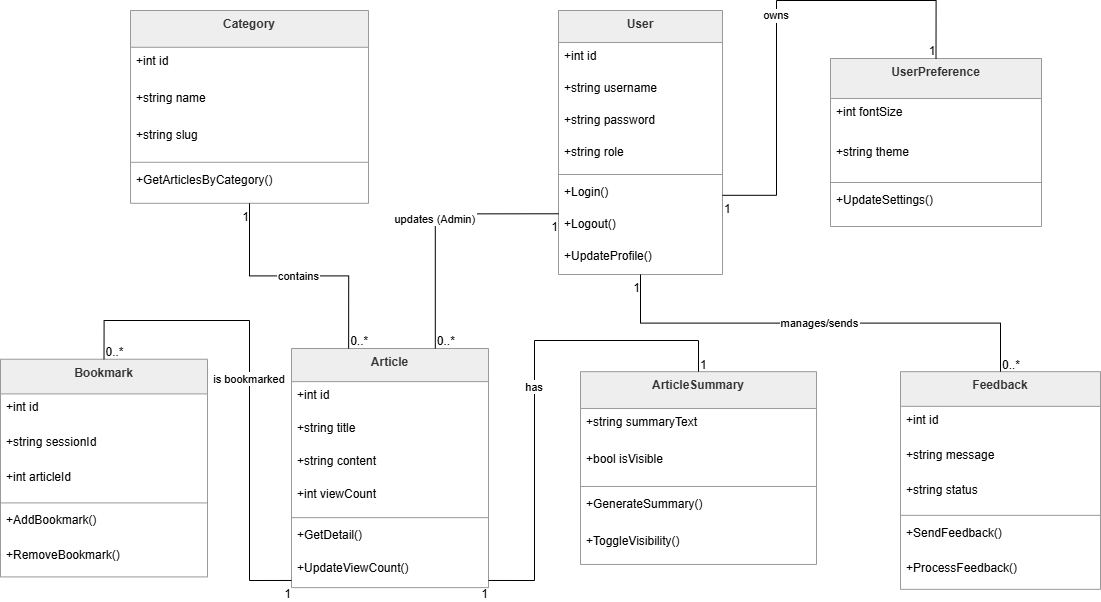

The diagram above was exported from draw.io. Its source (the exported page's mxGraphModel, read from the mxfile embedded in the PNG):
<mxGraphModel dx="2382" dy="1000" grid="1" gridSize="10" guides="1" tooltips="1" connect="1" arrows="1" fold="1" page="1" pageScale="1" pageWidth="850" pageHeight="1100" math="0" shadow="0">
  <root>
    <mxCell id="0" />
    <mxCell id="1" parent="0" />
    <mxCell id="54fyuAlT5Jt9nyJnSuqY-1" parent="1" style="swimlane;fontStyle=1;align=center;verticalAlign=top;childLayout=stackLayout;horizontal=1;startSize=32;horizontalStack=0;resizeParent=1;resizeParentMax=0;resizeLast=0;collapsible=0;marginBottom=0;fillColor=light-dark(#eeeeee,#1f2020);strokeColor=light-dark(#999999,#cccccc);fontColor=light-dark(#333333,#cccccc);" value="User" vertex="1">
      <mxGeometry height="264" width="164" x="428" y="20" as="geometry" />
    </mxCell>
    <mxCell id="54fyuAlT5Jt9nyJnSuqY-2" parent="54fyuAlT5Jt9nyJnSuqY-1" style="text;strokeColor=none;fillColor=none;align=left;verticalAlign=top;spacingLeft=4;spacingRight=4;overflow=hidden;rotatable=0;points=[[0,0.5],[1,0.5]];portConstraint=eastwest;" value="+int id" vertex="1">
      <mxGeometry height="32" width="164" y="32" as="geometry" />
    </mxCell>
    <mxCell id="54fyuAlT5Jt9nyJnSuqY-3" parent="54fyuAlT5Jt9nyJnSuqY-1" style="text;strokeColor=none;fillColor=none;align=left;verticalAlign=top;spacingLeft=4;spacingRight=4;overflow=hidden;rotatable=0;points=[[0,0.5],[1,0.5]];portConstraint=eastwest;" value="+string username" vertex="1">
      <mxGeometry height="32" width="164" y="64" as="geometry" />
    </mxCell>
    <mxCell id="54fyuAlT5Jt9nyJnSuqY-4" parent="54fyuAlT5Jt9nyJnSuqY-1" style="text;strokeColor=none;fillColor=none;align=left;verticalAlign=top;spacingLeft=4;spacingRight=4;overflow=hidden;rotatable=0;points=[[0,0.5],[1,0.5]];portConstraint=eastwest;" value="+string password" vertex="1">
      <mxGeometry height="32" width="164" y="96" as="geometry" />
    </mxCell>
    <mxCell id="54fyuAlT5Jt9nyJnSuqY-5" parent="54fyuAlT5Jt9nyJnSuqY-1" style="text;strokeColor=none;fillColor=none;align=left;verticalAlign=top;spacingLeft=4;spacingRight=4;overflow=hidden;rotatable=0;points=[[0,0.5],[1,0.5]];portConstraint=eastwest;" value="+string role" vertex="1">
      <mxGeometry height="32" width="164" y="128" as="geometry" />
    </mxCell>
    <mxCell id="54fyuAlT5Jt9nyJnSuqY-6" parent="54fyuAlT5Jt9nyJnSuqY-1" style="line;strokeWidth=1;fillColor=none;align=left;verticalAlign=middle;spacingTop=-1;spacingLeft=3;spacingRight=3;rotatable=0;labelPosition=right;points=[];portConstraint=eastwest;strokeColor=inherit;" vertex="1">
      <mxGeometry height="8" width="164" y="160" as="geometry" />
    </mxCell>
    <mxCell id="54fyuAlT5Jt9nyJnSuqY-7" parent="54fyuAlT5Jt9nyJnSuqY-1" style="text;strokeColor=none;fillColor=none;align=left;verticalAlign=top;spacingLeft=4;spacingRight=4;overflow=hidden;rotatable=0;points=[[0,0.5],[1,0.5]];portConstraint=eastwest;" value="+Login()" vertex="1">
      <mxGeometry height="32" width="164" y="168" as="geometry" />
    </mxCell>
    <mxCell id="54fyuAlT5Jt9nyJnSuqY-8" parent="54fyuAlT5Jt9nyJnSuqY-1" style="text;strokeColor=none;fillColor=none;align=left;verticalAlign=top;spacingLeft=4;spacingRight=4;overflow=hidden;rotatable=0;points=[[0,0.5],[1,0.5]];portConstraint=eastwest;" value="+Logout()" vertex="1">
      <mxGeometry height="32" width="164" y="200" as="geometry" />
    </mxCell>
    <mxCell id="54fyuAlT5Jt9nyJnSuqY-9" parent="54fyuAlT5Jt9nyJnSuqY-1" style="text;strokeColor=none;fillColor=none;align=left;verticalAlign=top;spacingLeft=4;spacingRight=4;overflow=hidden;rotatable=0;points=[[0,0.5],[1,0.5]];portConstraint=eastwest;" value="+UpdateProfile()" vertex="1">
      <mxGeometry height="32" width="164" y="232" as="geometry" />
    </mxCell>
    <mxCell id="54fyuAlT5Jt9nyJnSuqY-10" parent="1" style="swimlane;fontStyle=1;align=center;verticalAlign=top;childLayout=stackLayout;horizontal=1;startSize=33.142857142857146;horizontalStack=0;resizeParent=1;resizeParentMax=0;resizeLast=0;collapsible=0;marginBottom=0;fillColor=light-dark(#eeeeee,#1f2020);strokeColor=light-dark(#999999,#cccccc);fontColor=light-dark(#333333,#cccccc);" value="Article" vertex="1">
      <mxGeometry height="239.14285714285714" width="197" x="161" y="358" as="geometry" />
    </mxCell>
    <mxCell id="54fyuAlT5Jt9nyJnSuqY-11" parent="54fyuAlT5Jt9nyJnSuqY-10" style="text;strokeColor=none;fillColor=none;align=left;verticalAlign=top;spacingLeft=4;spacingRight=4;overflow=hidden;rotatable=0;points=[[0,0.5],[1,0.5]];portConstraint=eastwest;" value="+int id" vertex="1">
      <mxGeometry height="33" width="197" y="33.142857142857146" as="geometry" />
    </mxCell>
    <mxCell id="54fyuAlT5Jt9nyJnSuqY-12" parent="54fyuAlT5Jt9nyJnSuqY-10" style="text;strokeColor=none;fillColor=none;align=left;verticalAlign=top;spacingLeft=4;spacingRight=4;overflow=hidden;rotatable=0;points=[[0,0.5],[1,0.5]];portConstraint=eastwest;" value="+string title" vertex="1">
      <mxGeometry height="33" width="197" y="66.14285714285714" as="geometry" />
    </mxCell>
    <mxCell id="54fyuAlT5Jt9nyJnSuqY-13" parent="54fyuAlT5Jt9nyJnSuqY-10" style="text;strokeColor=none;fillColor=none;align=left;verticalAlign=top;spacingLeft=4;spacingRight=4;overflow=hidden;rotatable=0;points=[[0,0.5],[1,0.5]];portConstraint=eastwest;" value="+string content" vertex="1">
      <mxGeometry height="33" width="197" y="99.14285714285714" as="geometry" />
    </mxCell>
    <mxCell id="54fyuAlT5Jt9nyJnSuqY-14" parent="54fyuAlT5Jt9nyJnSuqY-10" style="text;strokeColor=none;fillColor=none;align=left;verticalAlign=top;spacingLeft=4;spacingRight=4;overflow=hidden;rotatable=0;points=[[0,0.5],[1,0.5]];portConstraint=eastwest;" value="+int viewCount" vertex="1">
      <mxGeometry height="33" width="197" y="132.14285714285714" as="geometry" />
    </mxCell>
    <mxCell id="54fyuAlT5Jt9nyJnSuqY-15" parent="54fyuAlT5Jt9nyJnSuqY-10" style="line;strokeWidth=1;fillColor=none;align=left;verticalAlign=middle;spacingTop=-1;spacingLeft=3;spacingRight=3;rotatable=0;labelPosition=right;points=[];portConstraint=eastwest;strokeColor=inherit;" vertex="1">
      <mxGeometry height="8" width="197" y="165.14285714285714" as="geometry" />
    </mxCell>
    <mxCell id="54fyuAlT5Jt9nyJnSuqY-16" parent="54fyuAlT5Jt9nyJnSuqY-10" style="text;strokeColor=none;fillColor=none;align=left;verticalAlign=top;spacingLeft=4;spacingRight=4;overflow=hidden;rotatable=0;points=[[0,0.5],[1,0.5]];portConstraint=eastwest;" value="+GetDetail()" vertex="1">
      <mxGeometry height="33" width="197" y="173.14285714285714" as="geometry" />
    </mxCell>
    <mxCell id="54fyuAlT5Jt9nyJnSuqY-17" parent="54fyuAlT5Jt9nyJnSuqY-10" style="text;strokeColor=none;fillColor=none;align=left;verticalAlign=top;spacingLeft=4;spacingRight=4;overflow=hidden;rotatable=0;points=[[0,0.5],[1,0.5]];portConstraint=eastwest;" value="+UpdateViewCount()" vertex="1">
      <mxGeometry height="33" width="197" y="206.14285714285714" as="geometry" />
    </mxCell>
    <mxCell id="54fyuAlT5Jt9nyJnSuqY-18" parent="1" style="swimlane;fontStyle=1;align=center;verticalAlign=top;childLayout=stackLayout;horizontal=1;startSize=36.8;horizontalStack=0;resizeParent=1;resizeParentMax=0;resizeLast=0;collapsible=0;marginBottom=0;fillColor=light-dark(#eeeeee,#1f2020);strokeColor=light-dark(#999999,#cccccc);fontColor=light-dark(#333333,#cccccc);" value="Category" vertex="1">
      <mxGeometry height="192.8" width="238" y="20" as="geometry" />
    </mxCell>
    <mxCell id="54fyuAlT5Jt9nyJnSuqY-19" parent="54fyuAlT5Jt9nyJnSuqY-18" style="text;strokeColor=none;fillColor=none;align=left;verticalAlign=top;spacingLeft=4;spacingRight=4;overflow=hidden;rotatable=0;points=[[0,0.5],[1,0.5]];portConstraint=eastwest;" value="+int id" vertex="1">
      <mxGeometry height="37" width="238" y="36.8" as="geometry" />
    </mxCell>
    <mxCell id="54fyuAlT5Jt9nyJnSuqY-20" parent="54fyuAlT5Jt9nyJnSuqY-18" style="text;strokeColor=none;fillColor=none;align=left;verticalAlign=top;spacingLeft=4;spacingRight=4;overflow=hidden;rotatable=0;points=[[0,0.5],[1,0.5]];portConstraint=eastwest;" value="+string name" vertex="1">
      <mxGeometry height="37" width="238" y="73.8" as="geometry" />
    </mxCell>
    <mxCell id="54fyuAlT5Jt9nyJnSuqY-21" parent="54fyuAlT5Jt9nyJnSuqY-18" style="text;strokeColor=none;fillColor=none;align=left;verticalAlign=top;spacingLeft=4;spacingRight=4;overflow=hidden;rotatable=0;points=[[0,0.5],[1,0.5]];portConstraint=eastwest;" value="+string slug" vertex="1">
      <mxGeometry height="37" width="238" y="110.8" as="geometry" />
    </mxCell>
    <mxCell id="54fyuAlT5Jt9nyJnSuqY-22" parent="54fyuAlT5Jt9nyJnSuqY-18" style="line;strokeWidth=1;fillColor=none;align=left;verticalAlign=middle;spacingTop=-1;spacingLeft=3;spacingRight=3;rotatable=0;labelPosition=right;points=[];portConstraint=eastwest;strokeColor=inherit;" vertex="1">
      <mxGeometry height="8" width="238" y="147.8" as="geometry" />
    </mxCell>
    <mxCell id="54fyuAlT5Jt9nyJnSuqY-23" parent="54fyuAlT5Jt9nyJnSuqY-18" style="text;strokeColor=none;fillColor=none;align=left;verticalAlign=top;spacingLeft=4;spacingRight=4;overflow=hidden;rotatable=0;points=[[0,0.5],[1,0.5]];portConstraint=eastwest;" value="+GetArticlesByCategory()" vertex="1">
      <mxGeometry height="37" width="238" y="155.8" as="geometry" />
    </mxCell>
    <mxCell id="54fyuAlT5Jt9nyJnSuqY-24" parent="1" style="swimlane;fontStyle=1;align=center;verticalAlign=top;childLayout=stackLayout;horizontal=1;startSize=34.666666666666664;horizontalStack=0;resizeParent=1;resizeParentMax=0;resizeLast=0;collapsible=0;marginBottom=0;fillColor=light-dark(#eeeeee,#1f2020);strokeColor=light-dark(#999999,#cccccc);fontColor=light-dark(#333333,#cccccc);" value="Bookmark" vertex="1">
      <mxGeometry height="217.66666666666666" width="207" x="-130" y="368.74" as="geometry" />
    </mxCell>
    <mxCell id="54fyuAlT5Jt9nyJnSuqY-25" parent="54fyuAlT5Jt9nyJnSuqY-24" style="text;strokeColor=none;fillColor=none;align=left;verticalAlign=top;spacingLeft=4;spacingRight=4;overflow=hidden;rotatable=0;points=[[0,0.5],[1,0.5]];portConstraint=eastwest;" value="+int id" vertex="1">
      <mxGeometry height="35" width="207" y="34.666666666666664" as="geometry" />
    </mxCell>
    <mxCell id="54fyuAlT5Jt9nyJnSuqY-26" parent="54fyuAlT5Jt9nyJnSuqY-24" style="text;strokeColor=none;fillColor=none;align=left;verticalAlign=top;spacingLeft=4;spacingRight=4;overflow=hidden;rotatable=0;points=[[0,0.5],[1,0.5]];portConstraint=eastwest;" value="+string sessionId" vertex="1">
      <mxGeometry height="35" width="207" y="69.66666666666666" as="geometry" />
    </mxCell>
    <mxCell id="54fyuAlT5Jt9nyJnSuqY-27" parent="54fyuAlT5Jt9nyJnSuqY-24" style="text;strokeColor=none;fillColor=none;align=left;verticalAlign=top;spacingLeft=4;spacingRight=4;overflow=hidden;rotatable=0;points=[[0,0.5],[1,0.5]];portConstraint=eastwest;" value="+int articleId" vertex="1">
      <mxGeometry height="35" width="207" y="104.66666666666666" as="geometry" />
    </mxCell>
    <mxCell id="54fyuAlT5Jt9nyJnSuqY-28" parent="54fyuAlT5Jt9nyJnSuqY-24" style="line;strokeWidth=1;fillColor=none;align=left;verticalAlign=middle;spacingTop=-1;spacingLeft=3;spacingRight=3;rotatable=0;labelPosition=right;points=[];portConstraint=eastwest;strokeColor=inherit;" vertex="1">
      <mxGeometry height="8" width="207" y="139.66666666666666" as="geometry" />
    </mxCell>
    <mxCell id="54fyuAlT5Jt9nyJnSuqY-29" parent="54fyuAlT5Jt9nyJnSuqY-24" style="text;strokeColor=none;fillColor=none;align=left;verticalAlign=top;spacingLeft=4;spacingRight=4;overflow=hidden;rotatable=0;points=[[0,0.5],[1,0.5]];portConstraint=eastwest;" value="+AddBookmark()" vertex="1">
      <mxGeometry height="35" width="207" y="147.66666666666666" as="geometry" />
    </mxCell>
    <mxCell id="54fyuAlT5Jt9nyJnSuqY-30" parent="54fyuAlT5Jt9nyJnSuqY-24" style="text;strokeColor=none;fillColor=none;align=left;verticalAlign=top;spacingLeft=4;spacingRight=4;overflow=hidden;rotatable=0;points=[[0,0.5],[1,0.5]];portConstraint=eastwest;" value="+RemoveBookmark()" vertex="1">
      <mxGeometry height="35" width="207" y="182.66666666666666" as="geometry" />
    </mxCell>
    <mxCell id="54fyuAlT5Jt9nyJnSuqY-31" parent="1" style="swimlane;fontStyle=1;align=center;verticalAlign=top;childLayout=stackLayout;horizontal=1;startSize=34.666666666666664;horizontalStack=0;resizeParent=1;resizeParentMax=0;resizeLast=0;collapsible=0;marginBottom=0;fillColor=light-dark(#eeeeee,#1f2020);strokeColor=light-dark(#999999,#cccccc);fontColor=light-dark(#333333,#cccccc);" value="Feedback" vertex="1">
      <mxGeometry height="217.66666666666666" width="200" x="770" y="381.17" as="geometry" />
    </mxCell>
    <mxCell id="54fyuAlT5Jt9nyJnSuqY-32" parent="54fyuAlT5Jt9nyJnSuqY-31" style="text;strokeColor=none;fillColor=none;align=left;verticalAlign=top;spacingLeft=4;spacingRight=4;overflow=hidden;rotatable=0;points=[[0,0.5],[1,0.5]];portConstraint=eastwest;" value="+int id" vertex="1">
      <mxGeometry height="35" width="200" y="34.666666666666664" as="geometry" />
    </mxCell>
    <mxCell id="54fyuAlT5Jt9nyJnSuqY-33" parent="54fyuAlT5Jt9nyJnSuqY-31" style="text;strokeColor=none;fillColor=none;align=left;verticalAlign=top;spacingLeft=4;spacingRight=4;overflow=hidden;rotatable=0;points=[[0,0.5],[1,0.5]];portConstraint=eastwest;" value="+string message" vertex="1">
      <mxGeometry height="35" width="200" y="69.66666666666666" as="geometry" />
    </mxCell>
    <mxCell id="54fyuAlT5Jt9nyJnSuqY-34" parent="54fyuAlT5Jt9nyJnSuqY-31" style="text;strokeColor=none;fillColor=none;align=left;verticalAlign=top;spacingLeft=4;spacingRight=4;overflow=hidden;rotatable=0;points=[[0,0.5],[1,0.5]];portConstraint=eastwest;" value="+string status" vertex="1">
      <mxGeometry height="35" width="200" y="104.66666666666666" as="geometry" />
    </mxCell>
    <mxCell id="54fyuAlT5Jt9nyJnSuqY-35" parent="54fyuAlT5Jt9nyJnSuqY-31" style="line;strokeWidth=1;fillColor=none;align=left;verticalAlign=middle;spacingTop=-1;spacingLeft=3;spacingRight=3;rotatable=0;labelPosition=right;points=[];portConstraint=eastwest;strokeColor=inherit;" vertex="1">
      <mxGeometry height="8" width="200" y="139.66666666666666" as="geometry" />
    </mxCell>
    <mxCell id="54fyuAlT5Jt9nyJnSuqY-36" parent="54fyuAlT5Jt9nyJnSuqY-31" style="text;strokeColor=none;fillColor=none;align=left;verticalAlign=top;spacingLeft=4;spacingRight=4;overflow=hidden;rotatable=0;points=[[0,0.5],[1,0.5]];portConstraint=eastwest;" value="+SendFeedback()" vertex="1">
      <mxGeometry height="35" width="200" y="147.66666666666666" as="geometry" />
    </mxCell>
    <mxCell id="54fyuAlT5Jt9nyJnSuqY-37" parent="54fyuAlT5Jt9nyJnSuqY-31" style="text;strokeColor=none;fillColor=none;align=left;verticalAlign=top;spacingLeft=4;spacingRight=4;overflow=hidden;rotatable=0;points=[[0,0.5],[1,0.5]];portConstraint=eastwest;" value="+ProcessFeedback()" vertex="1">
      <mxGeometry height="35" width="200" y="182.66666666666666" as="geometry" />
    </mxCell>
    <mxCell id="54fyuAlT5Jt9nyJnSuqY-38" parent="1" style="swimlane;fontStyle=1;align=center;verticalAlign=top;childLayout=stackLayout;horizontal=1;startSize=40;horizontalStack=0;resizeParent=1;resizeParentMax=0;resizeLast=0;collapsible=0;marginBottom=0;fillColor=light-dark(#eeeeee,#1f2020);strokeColor=light-dark(#999999,#cccccc);fontColor=light-dark(#333333,#cccccc);" value="UserPreference" vertex="1">
      <mxGeometry height="168" width="211" x="700" y="68" as="geometry" />
    </mxCell>
    <mxCell id="54fyuAlT5Jt9nyJnSuqY-39" parent="54fyuAlT5Jt9nyJnSuqY-38" style="text;strokeColor=none;fillColor=none;align=left;verticalAlign=top;spacingLeft=4;spacingRight=4;overflow=hidden;rotatable=0;points=[[0,0.5],[1,0.5]];portConstraint=eastwest;" value="+int fontSize" vertex="1">
      <mxGeometry height="40" width="211" y="40" as="geometry" />
    </mxCell>
    <mxCell id="54fyuAlT5Jt9nyJnSuqY-40" parent="54fyuAlT5Jt9nyJnSuqY-38" style="text;strokeColor=none;fillColor=none;align=left;verticalAlign=top;spacingLeft=4;spacingRight=4;overflow=hidden;rotatable=0;points=[[0,0.5],[1,0.5]];portConstraint=eastwest;" value="+string theme" vertex="1">
      <mxGeometry height="40" width="211" y="80" as="geometry" />
    </mxCell>
    <mxCell id="54fyuAlT5Jt9nyJnSuqY-41" parent="54fyuAlT5Jt9nyJnSuqY-38" style="line;strokeWidth=1;fillColor=none;align=left;verticalAlign=middle;spacingTop=-1;spacingLeft=3;spacingRight=3;rotatable=0;labelPosition=right;points=[];portConstraint=eastwest;strokeColor=inherit;" vertex="1">
      <mxGeometry height="8" width="211" y="120" as="geometry" />
    </mxCell>
    <mxCell id="54fyuAlT5Jt9nyJnSuqY-42" parent="54fyuAlT5Jt9nyJnSuqY-38" style="text;strokeColor=none;fillColor=none;align=left;verticalAlign=top;spacingLeft=4;spacingRight=4;overflow=hidden;rotatable=0;points=[[0,0.5],[1,0.5]];portConstraint=eastwest;" value="+UpdateSettings()" vertex="1">
      <mxGeometry height="40" width="211" y="128" as="geometry" />
    </mxCell>
    <mxCell id="54fyuAlT5Jt9nyJnSuqY-43" parent="1" style="swimlane;fontStyle=1;align=center;verticalAlign=top;childLayout=stackLayout;horizontal=1;startSize=36.8;horizontalStack=0;resizeParent=1;resizeParentMax=0;resizeLast=0;collapsible=0;marginBottom=0;fillColor=light-dark(#eeeeee,#1f2020);strokeColor=light-dark(#999999,#cccccc);fontColor=light-dark(#333333,#cccccc);" value="ArticleSummary" vertex="1">
      <mxGeometry height="192.8" width="236" x="450" y="381.17" as="geometry" />
    </mxCell>
    <mxCell id="54fyuAlT5Jt9nyJnSuqY-44" parent="54fyuAlT5Jt9nyJnSuqY-43" style="text;strokeColor=none;fillColor=none;align=left;verticalAlign=top;spacingLeft=4;spacingRight=4;overflow=hidden;rotatable=0;points=[[0,0.5],[1,0.5]];portConstraint=eastwest;" value="+string summaryText" vertex="1">
      <mxGeometry height="37" width="236" y="36.8" as="geometry" />
    </mxCell>
    <mxCell id="54fyuAlT5Jt9nyJnSuqY-45" parent="54fyuAlT5Jt9nyJnSuqY-43" style="text;strokeColor=none;fillColor=none;align=left;verticalAlign=top;spacingLeft=4;spacingRight=4;overflow=hidden;rotatable=0;points=[[0,0.5],[1,0.5]];portConstraint=eastwest;" value="+bool isVisible" vertex="1">
      <mxGeometry height="37" width="236" y="73.8" as="geometry" />
    </mxCell>
    <mxCell id="54fyuAlT5Jt9nyJnSuqY-46" parent="54fyuAlT5Jt9nyJnSuqY-43" style="line;strokeWidth=1;fillColor=none;align=left;verticalAlign=middle;spacingTop=-1;spacingLeft=3;spacingRight=3;rotatable=0;labelPosition=right;points=[];portConstraint=eastwest;strokeColor=inherit;" vertex="1">
      <mxGeometry height="8" width="236" y="110.8" as="geometry" />
    </mxCell>
    <mxCell id="54fyuAlT5Jt9nyJnSuqY-47" parent="54fyuAlT5Jt9nyJnSuqY-43" style="text;strokeColor=none;fillColor=none;align=left;verticalAlign=top;spacingLeft=4;spacingRight=4;overflow=hidden;rotatable=0;points=[[0,0.5],[1,0.5]];portConstraint=eastwest;" value="+GenerateSummary()" vertex="1">
      <mxGeometry height="37" width="236" y="118.8" as="geometry" />
    </mxCell>
    <mxCell id="54fyuAlT5Jt9nyJnSuqY-48" parent="54fyuAlT5Jt9nyJnSuqY-43" style="text;strokeColor=none;fillColor=none;align=left;verticalAlign=top;spacingLeft=4;spacingRight=4;overflow=hidden;rotatable=0;points=[[0,0.5],[1,0.5]];portConstraint=eastwest;" value="+ToggleVisibility()" vertex="1">
      <mxGeometry height="37" width="236" y="155.8" as="geometry" />
    </mxCell>
    <mxCell id="54fyuAlT5Jt9nyJnSuqY-49" edge="1" parent="1" source="54fyuAlT5Jt9nyJnSuqY-1" style="startArrow=none;endArrow=none;exitX=0.5;exitY=1;entryX=0.5;entryY=0;rounded=0;edgeStyle=orthogonalEdgeStyle;" target="54fyuAlT5Jt9nyJnSuqY-31" value="manages/sends">
      <mxGeometry relative="1" as="geometry" />
    </mxCell>
    <mxCell id="54fyuAlT5Jt9nyJnSuqY-50" parent="54fyuAlT5Jt9nyJnSuqY-49" style="edgeLabel;resizable=0;labelBackgroundColor=none;fontSize=12;align=right;verticalAlign=top;" value="1" vertex="1">
      <mxGeometry relative="1" x="-1" as="geometry" />
    </mxCell>
    <mxCell id="54fyuAlT5Jt9nyJnSuqY-51" parent="54fyuAlT5Jt9nyJnSuqY-49" style="edgeLabel;resizable=0;labelBackgroundColor=none;fontSize=12;align=left;verticalAlign=bottom;" value="0..*" vertex="1">
      <mxGeometry relative="1" x="1" as="geometry" />
    </mxCell>
    <mxCell id="54fyuAlT5Jt9nyJnSuqY-52" edge="1" parent="1" source="54fyuAlT5Jt9nyJnSuqY-18" style="startArrow=none;endArrow=none;exitX=0.5;exitY=1;entryX=0.29;entryY=0;rounded=0;edgeStyle=orthogonalEdgeStyle;" target="54fyuAlT5Jt9nyJnSuqY-10" value="contains">
      <mxGeometry relative="1" as="geometry" />
    </mxCell>
    <mxCell id="54fyuAlT5Jt9nyJnSuqY-53" parent="54fyuAlT5Jt9nyJnSuqY-52" style="edgeLabel;resizable=0;labelBackgroundColor=none;fontSize=12;align=right;verticalAlign=top;" value="1" vertex="1">
      <mxGeometry relative="1" x="-1" as="geometry" />
    </mxCell>
    <mxCell id="54fyuAlT5Jt9nyJnSuqY-54" parent="54fyuAlT5Jt9nyJnSuqY-52" style="edgeLabel;resizable=0;labelBackgroundColor=none;fontSize=12;align=left;verticalAlign=bottom;" value="0..*" vertex="1">
      <mxGeometry relative="1" x="1" as="geometry" />
    </mxCell>
    <mxCell id="54fyuAlT5Jt9nyJnSuqY-55" edge="1" parent="1" source="54fyuAlT5Jt9nyJnSuqY-10" style="startArrow=none;endArrow=none;exitX=0;exitY=0.97;entryX=0.5;entryY=0;rounded=0;edgeStyle=orthogonalEdgeStyle;" target="54fyuAlT5Jt9nyJnSuqY-24" value="is bookmarked">
      <mxGeometry relative="1" as="geometry">
        <Array as="points">
          <mxPoint x="119" y="590" />
          <mxPoint x="119" y="330" />
          <mxPoint x="-26" y="330" />
        </Array>
      </mxGeometry>
    </mxCell>
    <mxCell id="54fyuAlT5Jt9nyJnSuqY-56" parent="54fyuAlT5Jt9nyJnSuqY-55" style="edgeLabel;resizable=0;labelBackgroundColor=none;fontSize=12;align=right;verticalAlign=top;" value="1" vertex="1">
      <mxGeometry relative="1" x="-1" as="geometry" />
    </mxCell>
    <mxCell id="54fyuAlT5Jt9nyJnSuqY-57" parent="54fyuAlT5Jt9nyJnSuqY-55" style="edgeLabel;resizable=0;labelBackgroundColor=none;fontSize=12;align=left;verticalAlign=bottom;" value="0..*" vertex="1">
      <mxGeometry relative="1" x="1" as="geometry" />
    </mxCell>
    <mxCell id="54fyuAlT5Jt9nyJnSuqY-58" edge="1" parent="1" source="54fyuAlT5Jt9nyJnSuqY-10" style="startArrow=none;endArrow=none;exitX=1;exitY=0.97;entryX=0.5;entryY=0;rounded=0;edgeStyle=orthogonalEdgeStyle;" target="54fyuAlT5Jt9nyJnSuqY-43" value="has">
      <mxGeometry relative="1" as="geometry">
        <Array as="points">
          <mxPoint x="404" y="590" />
          <mxPoint x="404" y="350" />
          <mxPoint x="568" y="350" />
        </Array>
      </mxGeometry>
    </mxCell>
    <mxCell id="54fyuAlT5Jt9nyJnSuqY-59" parent="54fyuAlT5Jt9nyJnSuqY-58" style="edgeLabel;resizable=0;labelBackgroundColor=none;fontSize=12;align=right;verticalAlign=top;" value="1" vertex="1">
      <mxGeometry relative="1" x="-1" as="geometry" />
    </mxCell>
    <mxCell id="54fyuAlT5Jt9nyJnSuqY-60" parent="54fyuAlT5Jt9nyJnSuqY-58" style="edgeLabel;resizable=0;labelBackgroundColor=none;fontSize=12;align=left;verticalAlign=bottom;" value="1" vertex="1">
      <mxGeometry relative="1" x="1" as="geometry" />
    </mxCell>
    <mxCell id="54fyuAlT5Jt9nyJnSuqY-61" edge="1" parent="1" source="54fyuAlT5Jt9nyJnSuqY-1" style="startArrow=none;endArrow=none;exitX=1;exitY=0.7;entryX=0.5;entryY=0;rounded=0;edgeStyle=orthogonalEdgeStyle;" target="54fyuAlT5Jt9nyJnSuqY-38" value="owns">
      <mxGeometry relative="1" as="geometry" />
    </mxCell>
    <mxCell id="54fyuAlT5Jt9nyJnSuqY-62" parent="54fyuAlT5Jt9nyJnSuqY-61" style="edgeLabel;resizable=0;labelBackgroundColor=none;fontSize=12;align=left;verticalAlign=top;" value="1" vertex="1">
      <mxGeometry relative="1" x="-1" as="geometry" />
    </mxCell>
    <mxCell id="54fyuAlT5Jt9nyJnSuqY-63" parent="54fyuAlT5Jt9nyJnSuqY-61" style="edgeLabel;resizable=0;labelBackgroundColor=none;fontSize=12;align=right;verticalAlign=bottom;" value="1" vertex="1">
      <mxGeometry relative="1" x="1" as="geometry" />
    </mxCell>
    <mxCell id="54fyuAlT5Jt9nyJnSuqY-64" edge="1" parent="1" source="54fyuAlT5Jt9nyJnSuqY-1" style="startArrow=none;endArrow=none;exitX=0;exitY=0.77;entryX=0.73;entryY=0;rounded=0;edgeStyle=orthogonalEdgeStyle;" target="54fyuAlT5Jt9nyJnSuqY-10" value="updates (Admin)">
      <mxGeometry relative="1" as="geometry" />
    </mxCell>
    <mxCell id="54fyuAlT5Jt9nyJnSuqY-65" parent="54fyuAlT5Jt9nyJnSuqY-64" style="edgeLabel;resizable=0;labelBackgroundColor=none;fontSize=12;align=right;verticalAlign=top;" value="1" vertex="1">
      <mxGeometry relative="1" x="-1" as="geometry" />
    </mxCell>
    <mxCell id="54fyuAlT5Jt9nyJnSuqY-66" parent="54fyuAlT5Jt9nyJnSuqY-64" style="edgeLabel;resizable=0;labelBackgroundColor=none;fontSize=12;align=left;verticalAlign=bottom;" value="0..*" vertex="1">
      <mxGeometry relative="1" x="1" as="geometry" />
    </mxCell>
  </root>
</mxGraphModel>